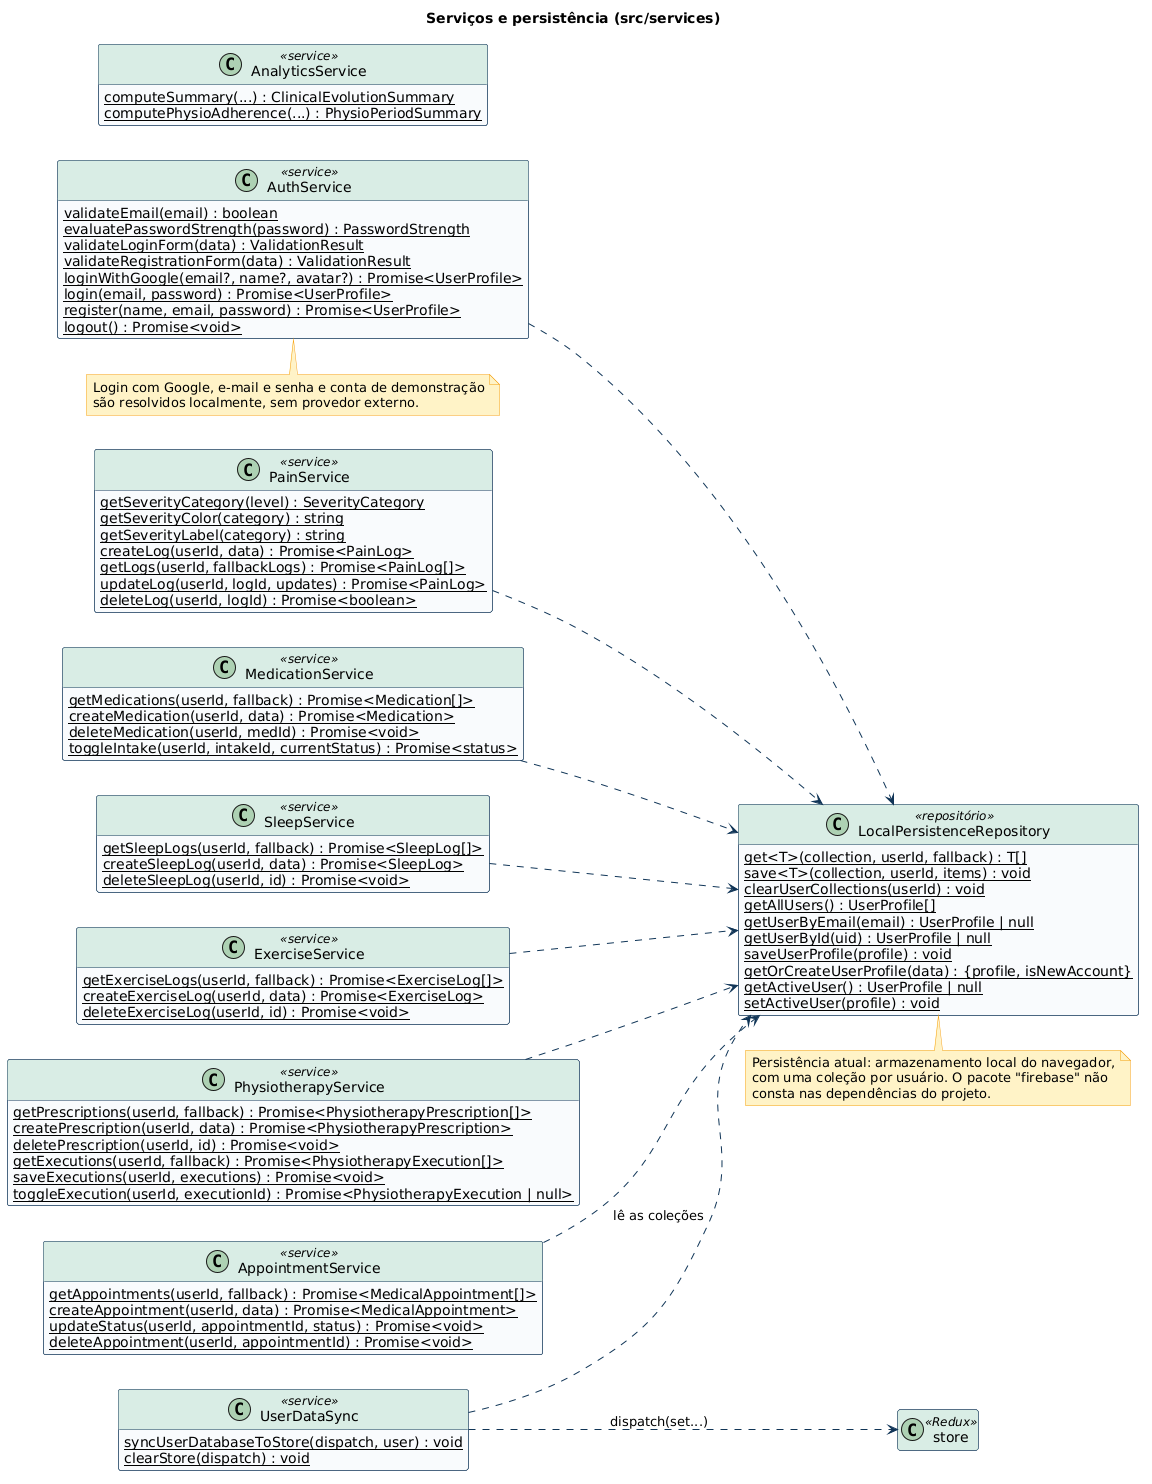

The diagram above was rendered by PlantUML. Its source (embedded in the PNG):
@startuml 03-servicos
title Serviços e persistência (src/services)
skinparam shadowing false
skinparam defaultFontName Arial
skinparam ArrowColor #103557
skinparam classAttributeIconSize 0
skinparam class {
  BackgroundColor #F8FAFC
  BorderColor #103557
  HeaderBackgroundColor #D9ECE4
}
skinparam package {
  BackgroundColor #FFFFFF
  BorderColor #103557
}
skinparam note {
  BackgroundColor #FEF3C7
  BorderColor #F59E0B
}
hide empty members
left to right direction

class LocalPersistenceRepository <<repositório>> {
  {static} get<T>(collection, userId, fallback) : T[]
  {static} save<T>(collection, userId, items) : void
  {static} clearUserCollections(userId) : void
  {static} getAllUsers() : UserProfile[]
  {static} getUserByEmail(email) : UserProfile | null
  {static} getUserById(uid) : UserProfile | null
  {static} saveUserProfile(profile) : void
  {static} getOrCreateUserProfile(data) : {profile, isNewAccount}
  {static} getActiveUser() : UserProfile | null
  {static} setActiveUser(profile) : void
}
class AuthService <<service>> {
  {static} validateEmail(email) : boolean
  {static} evaluatePasswordStrength(password) : PasswordStrength
  {static} validateLoginForm(data) : ValidationResult
  {static} validateRegistrationForm(data) : ValidationResult
  {static} loginWithGoogle(email?, name?, avatar?) : Promise<UserProfile>
  {static} login(email, password) : Promise<UserProfile>
  {static} register(name, email, password) : Promise<UserProfile>
  {static} logout() : Promise<void>
}
class PainService <<service>> {
  {static} getSeverityCategory(level) : SeverityCategory
  {static} getSeverityColor(category) : string
  {static} getSeverityLabel(category) : string
  {static} createLog(userId, data) : Promise<PainLog>
  {static} getLogs(userId, fallbackLogs) : Promise<PainLog[]>
  {static} updateLog(userId, logId, updates) : Promise<PainLog>
  {static} deleteLog(userId, logId) : Promise<boolean>
}
class MedicationService <<service>> {
  {static} getMedications(userId, fallback) : Promise<Medication[]>
  {static} createMedication(userId, data) : Promise<Medication>
  {static} deleteMedication(userId, medId) : Promise<void>
  {static} toggleIntake(userId, intakeId, currentStatus) : Promise<status>
}
class SleepService <<service>> {
  {static} getSleepLogs(userId, fallback) : Promise<SleepLog[]>
  {static} createSleepLog(userId, data) : Promise<SleepLog>
  {static} deleteSleepLog(userId, id) : Promise<void>
}
class ExerciseService <<service>> {
  {static} getExerciseLogs(userId, fallback) : Promise<ExerciseLog[]>
  {static} createExerciseLog(userId, data) : Promise<ExerciseLog>
  {static} deleteExerciseLog(userId, id) : Promise<void>
}
class PhysiotherapyService <<service>> {
  {static} getPrescriptions(userId, fallback) : Promise<PhysiotherapyPrescription[]>
  {static} createPrescription(userId, data) : Promise<PhysiotherapyPrescription>
  {static} deletePrescription(userId, id) : Promise<void>
  {static} getExecutions(userId, fallback) : Promise<PhysiotherapyExecution[]>
  {static} saveExecutions(userId, executions) : Promise<void>
  {static} toggleExecution(userId, executionId) : Promise<PhysiotherapyExecution | null>
}
class AppointmentService <<service>> {
  {static} getAppointments(userId, fallback) : Promise<MedicalAppointment[]>
  {static} createAppointment(userId, data) : Promise<MedicalAppointment>
  {static} updateStatus(userId, appointmentId, status) : Promise<void>
  {static} deleteAppointment(userId, appointmentId) : Promise<void>
}
class AnalyticsService <<service>> {
  {static} computeSummary(...) : ClinicalEvolutionSummary
  {static} computePhysioAdherence(...) : PhysioPeriodSummary
}
class UserDataSync <<service>> {
  {static} syncUserDatabaseToStore(dispatch, user) : void
  {static} clearStore(dispatch) : void
}
class store <<Redux>>

AuthService ..> LocalPersistenceRepository
PainService ..> LocalPersistenceRepository
MedicationService ..> LocalPersistenceRepository
SleepService ..> LocalPersistenceRepository
ExerciseService ..> LocalPersistenceRepository
PhysiotherapyService ..> LocalPersistenceRepository
AppointmentService ..> LocalPersistenceRepository
UserDataSync ..> LocalPersistenceRepository : lê as coleções
UserDataSync ..> store : dispatch(set...)

note bottom of LocalPersistenceRepository
  Persistência atual: armazenamento local do navegador,
  com uma coleção por usuário. O pacote "firebase" não
  consta nas dependências do projeto.
end note
note bottom of AuthService
  Login com Google, e-mail e senha e conta de demonstração
  são resolvidos localmente, sem provedor externo.
end note
@enduml